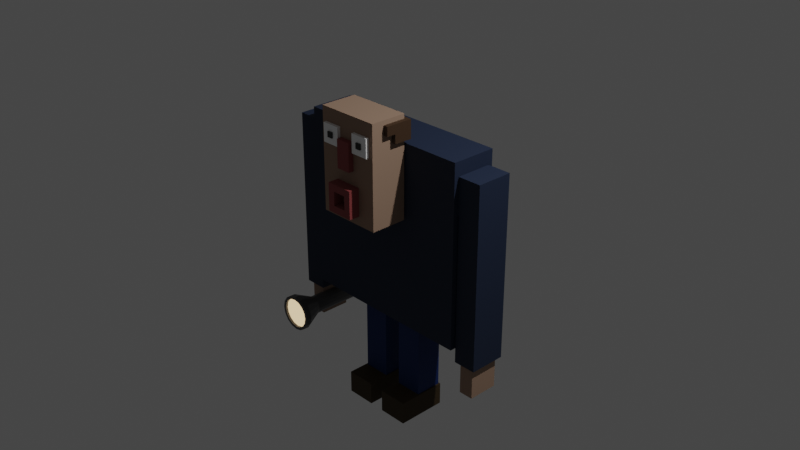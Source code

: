 # Source: man.blend  (saved by Blender 2.90.8; exported with 4.5.12 LTS)
import bpy
from mathutils import Matrix  # noqa: F401  (used for matrix-valued properties, if any)

bpy.ops.wm.read_factory_settings(use_empty=True)
scene = bpy.context.scene
scene.name = 'Scene'

# ---- collections
col_collection = bpy.data.collections.new('Collection'); scene.collection.children.link(col_collection)

# ---- materials (node trees are filled in below, after node groups)
mat_shirt = bpy.data.materials.new('Shirt')
mat_shirt.alpha_threshold = 0.0
mat_shirt.line_color = (0.0, 0.0, 0.0, 1.0)
mat_skin = bpy.data.materials.new('Skin')
mat_skin.alpha_threshold = 0.0
mat_skin.line_color = (0.0, 0.0, 0.0, 1.0)
mat_pants = bpy.data.materials.new('Pants')
mat_pants.alpha_threshold = 0.0
mat_pants.line_color = (0.0, 0.0, 0.0, 1.0)
mat_shoe = bpy.data.materials.new('Shoe')
mat_shoe.alpha_threshold = 0.0
mat_shoe.line_color = (0.0, 0.0, 0.0, 1.0)
mat_eye = bpy.data.materials.new('Eye')
mat_eye.alpha_threshold = 0.0
mat_eye.line_color = (0.0, 0.0, 0.0, 1.0)
mat_face = bpy.data.materials.new('Face')
mat_face.alpha_threshold = 0.0
mat_face.line_color = (0.0, 0.0, 0.0, 1.0)
mat_hair = bpy.data.materials.new('Hair')
mat_hair.alpha_threshold = 0.0
mat_hair.line_color = (0.0, 0.0, 0.0, 1.0)
mat_flashlight = bpy.data.materials.new('Flashlight')
mat_flashlight.alpha_threshold = 0.0
mat_flashlight.line_color = (0.0, 0.0, 0.0, 1.0)
mat_light = bpy.data.materials.new('Light')
mat_pupil = bpy.data.materials.new('Pupil')
mat_pupil.alpha_threshold = 0.0
mat_pupil.line_color = (0.0, 0.0, 0.0, 1.0)

# ---- material node trees
mat_shirt.use_nodes = True; mat_shirt.node_tree.nodes.clear()
_N = mat_shirt.node_tree.nodes; _L = mat_shirt.node_tree.links
n0 = _N.new('ShaderNodeOutputMaterial'); n0.name = 'Material Output'; n0.location = (296, 303)
n1 = _N.new('ShaderNodeBsdfPrincipled'); n1.name = 'Principled BSDF'; n1.location = (6, 303)
n1.distribution = 'GGX'
n1.subsurface_method = 'BURLEY'
n1.inputs[0].default_value = (0.006995, 0.01681, 0.04519, 1.0)
n1.inputs[2].default_value = 0.8
n1.inputs[3].default_value = 1.45
n1.inputs[27].default_value = (0.0, 0.0, 0.0, 1.0)
n1.inputs[28].default_value = 1.0
_L.new(n1.outputs[0], n0.inputs[0])
n0.is_active_output = True
mat_skin.use_nodes = True; mat_skin.node_tree.nodes.clear()
_N = mat_skin.node_tree.nodes; _L = mat_skin.node_tree.links
n0 = _N.new('ShaderNodeOutputMaterial'); n0.name = 'Material Output'; n0.location = (296, 303)
n1 = _N.new('ShaderNodeBsdfPrincipled'); n1.name = 'Principled BSDF'; n1.location = (6, 303)
n1.distribution = 'GGX'
n1.subsurface_method = 'BURLEY'
n1.inputs[0].default_value = (0.3325, 0.2159, 0.15, 1.0)
n1.inputs[2].default_value = 0.7
n1.inputs[3].default_value = 1.45
n1.inputs[27].default_value = (0.0, 0.0, 0.0, 1.0)
n1.inputs[28].default_value = 1.0
_L.new(n1.outputs[0], n0.inputs[0])
n0.is_active_output = True
mat_pants.use_nodes = True; mat_pants.node_tree.nodes.clear()
_N = mat_pants.node_tree.nodes; _L = mat_pants.node_tree.links
n0 = _N.new('ShaderNodeOutputMaterial'); n0.name = 'Material Output'; n0.location = (296, 303)
n1 = _N.new('ShaderNodeBsdfPrincipled'); n1.name = 'Principled BSDF'; n1.location = (6, 303)
n1.distribution = 'GGX'
n1.subsurface_method = 'BURLEY'
n1.inputs[0].default_value = (0.0, 0.02122, 0.1274, 1.0)
n1.inputs[2].default_value = 0.8
n1.inputs[3].default_value = 1.45
n1.inputs[27].default_value = (0.0, 0.0, 0.0, 1.0)
n1.inputs[28].default_value = 1.0
_L.new(n1.outputs[0], n0.inputs[0])
n0.is_active_output = True
mat_shoe.use_nodes = True; mat_shoe.node_tree.nodes.clear()
_N = mat_shoe.node_tree.nodes; _L = mat_shoe.node_tree.links
n0 = _N.new('ShaderNodeOutputMaterial'); n0.name = 'Material Output'; n0.location = (296, 303)
n1 = _N.new('ShaderNodeBsdfPrincipled'); n1.name = 'Principled BSDF'; n1.location = (6, 303)
n1.distribution = 'GGX'
n1.subsurface_method = 'BURLEY'
n1.inputs[0].default_value = (0.04374, 0.02519, 0.004777, 1.0)
n1.inputs[2].default_value = 0.85
n1.inputs[3].default_value = 1.45
n1.inputs[27].default_value = (0.0, 0.0, 0.0, 1.0)
n1.inputs[28].default_value = 1.0
_L.new(n1.outputs[0], n0.inputs[0])
n0.is_active_output = True
mat_eye.use_nodes = True; mat_eye.node_tree.nodes.clear()
_N = mat_eye.node_tree.nodes; _L = mat_eye.node_tree.links
n0 = _N.new('ShaderNodeOutputMaterial'); n0.name = 'Material Output'; n0.location = (296, 303)
n1 = _N.new('ShaderNodeBsdfPrincipled'); n1.name = 'Principled BSDF'; n1.location = (6, 303)
n1.distribution = 'GGX'
n1.subsurface_method = 'BURLEY'
n1.inputs[0].default_value = (1.0, 1.0, 1.0, 1.0)
n1.inputs[2].default_value = 0.1
n1.inputs[3].default_value = 1.45
n1.inputs[27].default_value = (0.0, 0.0, 0.0, 1.0)
n1.inputs[28].default_value = 1.0
_L.new(n1.outputs[0], n0.inputs[0])
n0.is_active_output = True
mat_face.use_nodes = True; mat_face.node_tree.nodes.clear()
_N = mat_face.node_tree.nodes; _L = mat_face.node_tree.links
n0 = _N.new('ShaderNodeOutputMaterial'); n0.name = 'Material Output'; n0.location = (296, 303)
n1 = _N.new('ShaderNodeBsdfPrincipled'); n1.name = 'Principled BSDF'; n1.location = (6, 303)
n1.distribution = 'GGX'
n1.subsurface_method = 'BURLEY'
n1.inputs[0].default_value = (0.2705, 0.05127, 0.05127, 1.0)
n1.inputs[2].default_value = 0.7
n1.inputs[3].default_value = 1.45
n1.inputs[27].default_value = (0.0, 0.0, 0.0, 1.0)
n1.inputs[28].default_value = 1.0
_L.new(n1.outputs[0], n0.inputs[0])
n0.is_active_output = True
mat_hair.use_nodes = True; mat_hair.node_tree.nodes.clear()
_N = mat_hair.node_tree.nodes; _L = mat_hair.node_tree.links
n0 = _N.new('ShaderNodeOutputMaterial'); n0.name = 'Material Output'; n0.location = (296, 303)
n1 = _N.new('ShaderNodeBsdfPrincipled'); n1.name = 'Principled BSDF'; n1.location = (6, 303)
n1.distribution = 'GGX'
n1.subsurface_method = 'BURLEY'
n1.inputs[0].default_value = (0.04971, 0.02315, 0.008023, 1.0)
n1.inputs[2].default_value = 0.7
n1.inputs[3].default_value = 1.45
n1.inputs[27].default_value = (0.0, 0.0, 0.0, 1.0)
n1.inputs[28].default_value = 1.0
_L.new(n1.outputs[0], n0.inputs[0])
n0.is_active_output = True
mat_flashlight.use_nodes = True; mat_flashlight.node_tree.nodes.clear()
_N = mat_flashlight.node_tree.nodes; _L = mat_flashlight.node_tree.links
n0 = _N.new('ShaderNodeOutputMaterial'); n0.name = 'Material Output'; n0.location = (296, 303)
n1 = _N.new('ShaderNodeBsdfPrincipled'); n1.name = 'Principled BSDF'; n1.location = (6, 303)
n1.distribution = 'GGX'
n1.subsurface_method = 'BURLEY'
n1.inputs[0].default_value = (0.07227, 0.07227, 0.07227, 1.0)
n1.inputs[2].default_value = 0.4
n1.inputs[3].default_value = 1.45
n1.inputs[27].default_value = (0.0, 0.0, 0.0, 1.0)
n1.inputs[28].default_value = 1.0
_L.new(n1.outputs[0], n0.inputs[0])
n0.is_active_output = True
mat_light.use_nodes = True; mat_light.node_tree.nodes.clear()
_N = mat_light.node_tree.nodes; _L = mat_light.node_tree.links
n0 = _N.new('ShaderNodeBsdfPrincipled'); n0.name = 'Principled BSDF'; n0.location = (10, 300)
n0.distribution = 'GGX'
n0.subsurface_method = 'BURLEY'
n0.inputs[3].default_value = 1.45
n0.inputs[27].default_value = (1.0, 0.7231, 0.402, 1.0)
n0.inputs[28].default_value = 1.0
n1 = _N.new('ShaderNodeOutputMaterial'); n1.name = 'Material Output'; n1.location = (300, 300)
_L.new(n0.outputs[0], n1.inputs[0])
n1.is_active_output = True
mat_pupil.use_nodes = True; mat_pupil.node_tree.nodes.clear()
_N = mat_pupil.node_tree.nodes; _L = mat_pupil.node_tree.links
n0 = _N.new('ShaderNodeOutputMaterial'); n0.name = 'Material Output'; n0.location = (296, 303)
n1 = _N.new('ShaderNodeBsdfPrincipled'); n1.name = 'Principled BSDF'; n1.location = (6, 303)
n1.distribution = 'GGX'
n1.subsurface_method = 'BURLEY'
n1.inputs[0].default_value = (0.0, 0.0, 0.0, 1.0)
n1.inputs[2].default_value = 0.1
n1.inputs[3].default_value = 1.45
n1.inputs[27].default_value = (0.0, 0.0, 0.0, 1.0)
n1.inputs[28].default_value = 1.0
_L.new(n1.outputs[0], n0.inputs[0])
n0.is_active_output = True

# ---- world
world_world = bpy.data.worlds.new('World'); scene.world = world_world
world_world.use_nodes = True; world_world.node_tree.nodes.clear()
_N = world_world.node_tree.nodes; _L = world_world.node_tree.links
n0 = _N.new('ShaderNodeOutputWorld'); n0.name = 'World Output'; n0.location = (300, 300)
n1 = _N.new('ShaderNodeBackground'); n1.name = 'Background'; n1.location = (10, 300)
n1.inputs[0].default_value = (0.05088, 0.05088, 0.05088, 1.0)
_L.new(n1.outputs[0], n0.inputs[0])
n0.is_active_output = True
world_world.color = (0.05088, 0.05088, 0.05088)
world_world.use_sun_shadow = False
world_world.sun_shadow_jitter_overblur = 0.0

# ---- cameras
cam_camera = bpy.data.cameras.new('Camera')
cam_camera.clip_end = 100.0
cam_camera.ortho_scale = 7.314

# ---- lights
light_light = bpy.data.lights.new('Light', 'POINT')
light_light.transmission_factor = 0.0
light_light.energy = 1000.0
light_light.shadow_soft_size = 0.1
light_light.shadow_maximum_resolution = 0.006
light_light.use_absolute_resolution = True

# ---- meshes
me_cube = bpy.data.meshes.new('Cube')
me_cube.from_pydata([(1.0, 1.0, 1.0), (1.0, 1.0, -1.0), (1.0, -1.0, 1.0), (1.0, -1.0, -1.0), (-1.0, 1.0, 1.0), (-1.0, 1.0, -1.0), (-1.0, -1.0, 1.0), (-1.0, -1.0, -1.0)], [], [(0, 4, 6, 2), (3, 2, 6, 7), (7, 6, 4, 5), (5, 1, 3, 7), (1, 0, 2, 3), (5, 4, 0, 1)])
_uv = me_cube.uv_layers.new(name='UVMap')
_uv.uv.foreach_set('vector', [0.625, 0.5, 0.875, 0.5, 0.875, 0.75, 0.625, 0.75, 0.375, 0.75, 0.625, 0.75, 0.625, 1.0, 0.375, 1.0, 0.375, 0.0, 0.625, 0.0, 0.625, 0.25, 0.375, 0.25, 0.125, 0.5, 0.375, 0.5, 0.375, 0.75, 0.125, 0.75, 0.375, 0.5, 0.625, 0.5, 0.625, 0.75, 0.375, 0.75, 0.375, 0.25, 0.625, 0.25, 0.625, 0.5, 0.375, 0.5])
me_cube.materials.append(mat_shirt)
me_cube.use_remesh_preserve_volume = False
me_cube.use_remesh_preserve_attributes = False
me_cube.use_mirror_vertex_groups = False
me_cube.update()
me_cube_001 = bpy.data.meshes.new('Cube.001')
me_cube_001.from_pydata([(1.0, 1.0, 1.0), (1.0, 1.0, -1.0), (1.0, -1.0, 1.0), (1.0, -1.0, -1.0), (-1.0, 1.0, 1.0), (-1.0, 1.0, -1.0), (-1.0, -1.0, 1.0), (-1.0, -1.0, -1.0)], [], [(0, 4, 6, 2), (3, 2, 6, 7), (7, 6, 4, 5), (5, 1, 3, 7), (1, 0, 2, 3), (5, 4, 0, 1)])
_uv = me_cube_001.uv_layers.new(name='UVMap')
_uv.uv.foreach_set('vector', [0.625, 0.5, 0.875, 0.5, 0.875, 0.75, 0.625, 0.75, 0.375, 0.75, 0.625, 0.75, 0.625, 1.0, 0.375, 1.0, 0.375, 0.0, 0.625, 0.0, 0.625, 0.25, 0.375, 0.25, 0.125, 0.5, 0.375, 0.5, 0.375, 0.75, 0.125, 0.75, 0.375, 0.5, 0.625, 0.5, 0.625, 0.75, 0.375, 0.75, 0.375, 0.25, 0.625, 0.25, 0.625, 0.5, 0.375, 0.5])
me_cube_001.materials.append(mat_skin)
me_cube_001.use_remesh_preserve_volume = False
me_cube_001.use_remesh_preserve_attributes = False
me_cube_001.use_mirror_vertex_groups = False
me_cube_001.update()
me_cube_002 = bpy.data.meshes.new('Cube.002')
me_cube_002.from_pydata([(1.0, 1.0, 1.0), (1.0, 1.0, -1.0), (1.0, -1.0, 1.0), (1.0, -1.0, -1.0), (-1.0, 1.0, 1.0), (-1.0, 1.0, -1.0), (-1.0, -1.0, 1.0), (-1.0, -1.0, -1.0)], [], [(0, 4, 6, 2), (3, 2, 6, 7), (7, 6, 4, 5), (5, 1, 3, 7), (1, 0, 2, 3), (5, 4, 0, 1)])
_uv = me_cube_002.uv_layers.new(name='UVMap')
_uv.uv.foreach_set('vector', [0.625, 0.5, 0.875, 0.5, 0.875, 0.75, 0.625, 0.75, 0.375, 0.75, 0.625, 0.75, 0.625, 1.0, 0.375, 1.0, 0.375, 0.0, 0.625, 0.0, 0.625, 0.25, 0.375, 0.25, 0.125, 0.5, 0.375, 0.5, 0.375, 0.75, 0.125, 0.75, 0.375, 0.5, 0.625, 0.5, 0.625, 0.75, 0.375, 0.75, 0.375, 0.25, 0.625, 0.25, 0.625, 0.5, 0.375, 0.5])
me_cube_002.materials.append(mat_shirt)
me_cube_002.use_remesh_preserve_volume = False
me_cube_002.use_remesh_preserve_attributes = False
me_cube_002.use_mirror_vertex_groups = False
me_cube_002.update()
me_cube_003 = bpy.data.meshes.new('Cube.003')
me_cube_003.from_pydata([(1.0, 1.0, 1.0), (1.0, 1.0, -1.0), (1.0, -1.0, 1.0), (1.0, -1.0, -1.0), (-1.0, 1.0, 1.0), (-1.0, 1.0, -1.0), (-1.0, -1.0, 1.0), (-1.0, -1.0, -1.0)], [], [(0, 4, 6, 2), (3, 2, 6, 7), (7, 6, 4, 5), (5, 1, 3, 7), (1, 0, 2, 3), (5, 4, 0, 1)])
_uv = me_cube_003.uv_layers.new(name='UVMap')
_uv.uv.foreach_set('vector', [0.625, 0.5, 0.875, 0.5, 0.875, 0.75, 0.625, 0.75, 0.375, 0.75, 0.625, 0.75, 0.625, 1.0, 0.375, 1.0, 0.375, 0.0, 0.625, 0.0, 0.625, 0.25, 0.375, 0.25, 0.125, 0.5, 0.375, 0.5, 0.375, 0.75, 0.125, 0.75, 0.375, 0.5, 0.625, 0.5, 0.625, 0.75, 0.375, 0.75, 0.375, 0.25, 0.625, 0.25, 0.625, 0.5, 0.375, 0.5])
me_cube_003.materials.append(mat_shirt)
me_cube_003.use_remesh_preserve_volume = False
me_cube_003.use_remesh_preserve_attributes = False
me_cube_003.use_mirror_vertex_groups = False
me_cube_003.update()
me_cube_004 = bpy.data.meshes.new('Cube.004')
me_cube_004.from_pydata([(1.0, 1.0, 1.0), (1.0, 1.0, -1.0), (1.0, -1.0, 1.0), (1.0, -1.0, -1.0), (-1.0, 1.0, 1.0), (-1.0, 1.0, -1.0), (-1.0, -1.0, 1.0), (-1.0, -1.0, -1.0)], [], [(0, 4, 6, 2), (3, 2, 6, 7), (7, 6, 4, 5), (5, 1, 3, 7), (1, 0, 2, 3), (5, 4, 0, 1)])
_uv = me_cube_004.uv_layers.new(name='UVMap')
_uv.uv.foreach_set('vector', [0.625, 0.5, 0.875, 0.5, 0.875, 0.75, 0.625, 0.75, 0.375, 0.75, 0.625, 0.75, 0.625, 1.0, 0.375, 1.0, 0.375, 0.0, 0.625, 0.0, 0.625, 0.25, 0.375, 0.25, 0.125, 0.5, 0.375, 0.5, 0.375, 0.75, 0.125, 0.75, 0.375, 0.5, 0.625, 0.5, 0.625, 0.75, 0.375, 0.75, 0.375, 0.25, 0.625, 0.25, 0.625, 0.5, 0.375, 0.5])
me_cube_004.materials.append(mat_pants)
me_cube_004.use_remesh_preserve_volume = False
me_cube_004.use_remesh_preserve_attributes = False
me_cube_004.use_mirror_vertex_groups = False
me_cube_004.update()
me_cube_005 = bpy.data.meshes.new('Cube.005')
me_cube_005.from_pydata([(1.0, 1.0, 1.0), (1.0, 1.0, -1.0), (1.0, -1.0, 1.0), (1.0, -1.0, -1.0), (-1.0, 1.0, 1.0), (-1.0, 1.0, -1.0), (-1.0, -1.0, 1.0), (-1.0, -1.0, -1.0)], [], [(0, 4, 6, 2), (3, 2, 6, 7), (7, 6, 4, 5), (5, 1, 3, 7), (1, 0, 2, 3), (5, 4, 0, 1)])
_uv = me_cube_005.uv_layers.new(name='UVMap')
_uv.uv.foreach_set('vector', [0.625, 0.5, 0.875, 0.5, 0.875, 0.75, 0.625, 0.75, 0.375, 0.75, 0.625, 0.75, 0.625, 1.0, 0.375, 1.0, 0.375, 0.0, 0.625, 0.0, 0.625, 0.25, 0.375, 0.25, 0.125, 0.5, 0.375, 0.5, 0.375, 0.75, 0.125, 0.75, 0.375, 0.5, 0.625, 0.5, 0.625, 0.75, 0.375, 0.75, 0.375, 0.25, 0.625, 0.25, 0.625, 0.5, 0.375, 0.5])
me_cube_005.materials.append(mat_pants)
me_cube_005.use_remesh_preserve_volume = False
me_cube_005.use_remesh_preserve_attributes = False
me_cube_005.use_mirror_vertex_groups = False
me_cube_005.update()
me_cube_006 = bpy.data.meshes.new('Cube.006')
me_cube_006.from_pydata([(1.0, 1.0, 1.0), (1.0, 1.0, -1.0), (1.0, -1.0, 1.0), (1.0, -1.0, -1.0), (-1.0, 1.0, 1.0), (-1.0, 1.0, -1.0), (-1.0, -1.0, 1.0), (-1.0, -1.0, -1.0)], [], [(0, 4, 6, 2), (3, 2, 6, 7), (7, 6, 4, 5), (5, 1, 3, 7), (1, 0, 2, 3), (5, 4, 0, 1)])
_uv = me_cube_006.uv_layers.new(name='UVMap')
_uv.uv.foreach_set('vector', [0.625, 0.5, 0.875, 0.5, 0.875, 0.75, 0.625, 0.75, 0.375, 0.75, 0.625, 0.75, 0.625, 1.0, 0.375, 1.0, 0.375, 0.0, 0.625, 0.0, 0.625, 0.25, 0.375, 0.25, 0.125, 0.5, 0.375, 0.5, 0.375, 0.75, 0.125, 0.75, 0.375, 0.5, 0.625, 0.5, 0.625, 0.75, 0.375, 0.75, 0.375, 0.25, 0.625, 0.25, 0.625, 0.5, 0.375, 0.5])
me_cube_006.materials.append(mat_skin)
me_cube_006.use_remesh_preserve_volume = False
me_cube_006.use_remesh_preserve_attributes = False
me_cube_006.use_mirror_vertex_groups = False
me_cube_006.update()
me_cube_007 = bpy.data.meshes.new('Cube.007')
me_cube_007.from_pydata([(1.0, 1.0, 1.0), (1.0, 1.0, -1.0), (1.0, -1.0, 1.0), (1.0, -1.0, -1.0), (-1.0, 1.0, 1.0), (-1.0, 1.0, -1.0), (-1.0, -1.0, 1.0), (-1.0, -1.0, -1.0)], [], [(0, 4, 6, 2), (3, 2, 6, 7), (7, 6, 4, 5), (5, 1, 3, 7), (1, 0, 2, 3), (5, 4, 0, 1)])
_uv = me_cube_007.uv_layers.new(name='UVMap')
_uv.uv.foreach_set('vector', [0.625, 0.5, 0.875, 0.5, 0.875, 0.75, 0.625, 0.75, 0.375, 0.75, 0.625, 0.75, 0.625, 1.0, 0.375, 1.0, 0.375, 0.0, 0.625, 0.0, 0.625, 0.25, 0.375, 0.25, 0.125, 0.5, 0.375, 0.5, 0.375, 0.75, 0.125, 0.75, 0.375, 0.5, 0.625, 0.5, 0.625, 0.75, 0.375, 0.75, 0.375, 0.25, 0.625, 0.25, 0.625, 0.5, 0.375, 0.5])
me_cube_007.materials.append(mat_skin)
me_cube_007.use_remesh_preserve_volume = False
me_cube_007.use_remesh_preserve_attributes = False
me_cube_007.use_mirror_vertex_groups = False
me_cube_007.update()
me_cube_008 = bpy.data.meshes.new('Cube.008')
me_cube_008.from_pydata([(1.0, 1.0, 1.0), (1.0, 1.0, -1.0), (1.0, -1.0, 1.0), (1.0, -1.0, -1.0), (-1.0, 1.0, 1.0), (-1.0, 1.0, -1.0), (-1.0, -1.0, 1.0), (-1.0, -1.0, -1.0)], [], [(0, 4, 6, 2), (3, 2, 6, 7), (7, 6, 4, 5), (5, 1, 3, 7), (1, 0, 2, 3), (5, 4, 0, 1)])
_uv = me_cube_008.uv_layers.new(name='UVMap')
_uv.uv.foreach_set('vector', [0.625, 0.5, 0.875, 0.5, 0.875, 0.75, 0.625, 0.75, 0.375, 0.75, 0.625, 0.75, 0.625, 1.0, 0.375, 1.0, 0.375, 0.0, 0.625, 0.0, 0.625, 0.25, 0.375, 0.25, 0.125, 0.5, 0.375, 0.5, 0.375, 0.75, 0.125, 0.75, 0.375, 0.5, 0.625, 0.5, 0.625, 0.75, 0.375, 0.75, 0.375, 0.25, 0.625, 0.25, 0.625, 0.5, 0.375, 0.5])
me_cube_008.materials.append(mat_shoe)
me_cube_008.use_remesh_preserve_volume = False
me_cube_008.use_remesh_preserve_attributes = False
me_cube_008.use_mirror_vertex_groups = False
me_cube_008.update()
me_cube_009 = bpy.data.meshes.new('Cube.009')
me_cube_009.from_pydata([(1.0, 1.0, 1.0), (1.0, 1.0, -1.0), (1.0, -1.0, 1.0), (1.0, -1.0, -1.0), (-1.0, 1.0, 1.0), (-1.0, 1.0, -1.0), (-1.0, -1.0, 1.0), (-1.0, -1.0, -1.0)], [], [(0, 4, 6, 2), (3, 2, 6, 7), (7, 6, 4, 5), (5, 1, 3, 7), (1, 0, 2, 3), (5, 4, 0, 1)])
_uv = me_cube_009.uv_layers.new(name='UVMap')
_uv.uv.foreach_set('vector', [0.625, 0.5, 0.875, 0.5, 0.875, 0.75, 0.625, 0.75, 0.375, 0.75, 0.625, 0.75, 0.625, 1.0, 0.375, 1.0, 0.375, 0.0, 0.625, 0.0, 0.625, 0.25, 0.375, 0.25, 0.125, 0.5, 0.375, 0.5, 0.375, 0.75, 0.125, 0.75, 0.375, 0.5, 0.625, 0.5, 0.625, 0.75, 0.375, 0.75, 0.375, 0.25, 0.625, 0.25, 0.625, 0.5, 0.375, 0.5])
me_cube_009.materials.append(mat_shoe)
me_cube_009.use_remesh_preserve_volume = False
me_cube_009.use_remesh_preserve_attributes = False
me_cube_009.use_mirror_vertex_groups = False
me_cube_009.update()
me_cube_010 = bpy.data.meshes.new('Cube.010')
me_cube_010.from_pydata([(1.0, 1.0, 1.0), (1.0, 1.0, -1.0), (1.0, -1.0, 1.0), (1.0, -1.0, -1.0), (-1.0, 1.0, 1.0), (-1.0, 1.0, -1.0), (-1.0, -1.0, 1.0), (-1.0, -1.0, -1.0)], [], [(0, 4, 6, 2), (3, 2, 6, 7), (7, 6, 4, 5), (5, 1, 3, 7), (1, 0, 2, 3), (5, 4, 0, 1)])
_uv = me_cube_010.uv_layers.new(name='UVMap')
_uv.uv.foreach_set('vector', [0.625, 0.5, 0.875, 0.5, 0.875, 0.75, 0.625, 0.75, 0.375, 0.75, 0.625, 0.75, 0.625, 1.0, 0.375, 1.0, 0.375, 0.0, 0.625, 0.0, 0.625, 0.25, 0.375, 0.25, 0.125, 0.5, 0.375, 0.5, 0.375, 0.75, 0.125, 0.75, 0.375, 0.5, 0.625, 0.5, 0.625, 0.75, 0.375, 0.75, 0.375, 0.25, 0.625, 0.25, 0.625, 0.5, 0.375, 0.5])
me_cube_010.materials.append(mat_eye)
me_cube_010.use_remesh_preserve_volume = False
me_cube_010.use_remesh_preserve_attributes = False
me_cube_010.use_mirror_vertex_groups = False
me_cube_010.update()
me_cube_011 = bpy.data.meshes.new('Cube.011')
me_cube_011.from_pydata([(1.0, 1.0, 1.0), (1.0, 1.0, -1.0), (1.0, -1.0, 1.0), (1.0, -1.0, -1.0), (-1.0, 1.0, 1.0), (-1.0, 1.0, -1.0), (-1.0, -1.0, 1.0), (-1.0, -1.0, -1.0)], [], [(0, 4, 6, 2), (3, 2, 6, 7), (7, 6, 4, 5), (5, 1, 3, 7), (1, 0, 2, 3), (5, 4, 0, 1)])
_uv = me_cube_011.uv_layers.new(name='UVMap')
_uv.uv.foreach_set('vector', [0.625, 0.5, 0.875, 0.5, 0.875, 0.75, 0.625, 0.75, 0.375, 0.75, 0.625, 0.75, 0.625, 1.0, 0.375, 1.0, 0.375, 0.0, 0.625, 0.0, 0.625, 0.25, 0.375, 0.25, 0.125, 0.5, 0.375, 0.5, 0.375, 0.75, 0.125, 0.75, 0.375, 0.5, 0.625, 0.5, 0.625, 0.75, 0.375, 0.75, 0.375, 0.25, 0.625, 0.25, 0.625, 0.5, 0.375, 0.5])
me_cube_011.materials.append(mat_eye)
me_cube_011.use_remesh_preserve_volume = False
me_cube_011.use_remesh_preserve_attributes = False
me_cube_011.use_mirror_vertex_groups = False
me_cube_011.update()
me_cube_012 = bpy.data.meshes.new('Cube.012')
me_cube_012.from_pydata([(1.0, 1.0, 1.0), (1.0, 1.0, -1.0), (1.0, -1.0, 1.0), (1.0, -1.0, -1.0), (-1.0, 1.0, 1.0), (-1.0, 1.0, -1.0), (-1.0, -1.0, 1.0), (-1.0, -1.0, -1.0)], [], [(0, 4, 6, 2), (3, 2, 6, 7), (7, 6, 4, 5), (5, 1, 3, 7), (1, 0, 2, 3), (5, 4, 0, 1)])
_uv = me_cube_012.uv_layers.new(name='UVMap')
_uv.uv.foreach_set('vector', [0.625, 0.5, 0.875, 0.5, 0.875, 0.75, 0.625, 0.75, 0.375, 0.75, 0.625, 0.75, 0.625, 1.0, 0.375, 1.0, 0.375, 0.0, 0.625, 0.0, 0.625, 0.25, 0.375, 0.25, 0.125, 0.5, 0.375, 0.5, 0.375, 0.75, 0.125, 0.75, 0.375, 0.5, 0.625, 0.5, 0.625, 0.75, 0.375, 0.75, 0.375, 0.25, 0.625, 0.25, 0.625, 0.5, 0.375, 0.5])
me_cube_012.materials.append(mat_face)
me_cube_012.use_remesh_preserve_volume = False
me_cube_012.use_remesh_preserve_attributes = False
me_cube_012.use_mirror_vertex_groups = False
me_cube_012.update()
me_cube_013 = bpy.data.meshes.new('Cube.013')
me_cube_013.from_pydata([(1.0, 1.0, 1.0), (1.0, 1.0, -1.0), (1.0, -1.0, 1.0), (1.0, -1.0, -1.0), (-1.0, 1.0, 1.0), (-1.0, 1.0, -1.0), (-1.0, -1.0, 1.0), (-1.0, -1.0, -1.0), (1.0, 1.0, 1.0), (1.0, 1.0, -1.0), (1.0, -1.0, 1.0), (1.0, -1.0, -1.0), (1.0, 1.0, 0.0), (-1.0, -1.0, 0.0), (1.0, -1.0, 0.0), (-1.0, 1.0, 0.0), (1.0, 1.0, 0.0), (1.0, -1.0, 0.0), (-1.0, -2.0, 0.0), (-1.0, -2.0, 1.0), (1.0, -2.0, 1.0), (1.0, -2.0, 0.0)], [], [(0, 4, 6, 2), (14, 2, 20, 21), (13, 6, 4, 15), (5, 1, 3, 7), (14, 3, 11, 17), (15, 4, 0, 12), (16, 8, 10, 17), (12, 0, 8, 16), (3, 1, 9, 11), (0, 2, 10, 8), (1, 12, 16, 9), (9, 16, 17, 11), (5, 15, 12, 1), (2, 14, 17, 10), (7, 13, 15, 5), (3, 14, 13, 7), (21, 20, 19, 18), (13, 14, 21, 18), (6, 13, 18, 19), (2, 6, 19, 20)])
_uv = me_cube_013.uv_layers.new(name='UVMap')
_uv.uv.foreach_set('vector', [0.625, 0.5, 0.875, 0.5, 0.875, 0.75, 0.625, 0.75, 0.5, 0.75, 0.625, 0.75, 0.625, 0.75, 0.5, 0.75, 0.5, 0.0, 0.625, 0.0, 0.625, 0.25, 0.5, 0.25, 0.125, 0.5, 0.375, 0.5, 0.375, 0.75, 0.125, 0.75, 0.5, 0.75, 0.375, 0.75, 0.375, 0.75, 0.5, 0.75, 0.5, 0.25, 0.625, 0.25, 0.625, 0.5, 0.5, 0.5, 0.5, 0.5, 0.625, 0.5, 0.625, 0.75, 0.5, 0.75, 0.5, 0.5, 0.625, 0.5, 0.625, 0.5, 0.5, 0.5, 0.375, 0.75, 0.375, 0.5, 0.375, 0.5, 0.375, 0.75, 0.625, 0.5, 0.625, 0.75, 0.625, 0.75, 0.625, 0.5, 0.375, 0.5, 0.5, 0.5, 0.5, 0.5, 0.375, 0.5, 0.375, 0.5, 0.5, 0.5, 0.5, 0.75, 0.375, 0.75, 0.375, 0.25, 0.5, 0.25, 0.5, 0.5, 0.375, 0.5, 0.625, 0.75, 0.5, 0.75, 0.5, 0.75, 0.625, 0.75, 0.375, 0.0, 0.5, 0.0, 0.5, 0.25, 0.375, 0.25, 0.375, 0.75, 0.5, 0.75, 0.5, 1.0, 0.375, 1.0, 0.5, 0.75, 0.625, 0.75, 0.625, 1.0, 0.5, 1.0, 0.5, 1.0, 0.5, 0.75, 0.5, 0.75, 0.5, 1.0, 0.625, 0.0, 0.5, 0.0, 0.5, 0.0, 0.625, 0.0, 0.625, 0.75, 0.875, 0.75, 0.875, 0.75, 0.625, 0.75])
me_cube_013.materials.append(mat_hair)
me_cube_013.use_remesh_preserve_volume = False
me_cube_013.use_remesh_preserve_attributes = False
me_cube_013.use_mirror_vertex_groups = False
me_cube_013.update()
me_cube_014 = bpy.data.meshes.new('Cube.014')
me_cube_014.from_pydata([(-1.0, -1.0, -1.0), (-1.0, -1.0, 1.0), (-1.0, 1.0, -1.0), (-1.0, 1.0, 1.0), (1.0, -1.0, -1.0), (1.0, -1.0, 1.0), (1.0, 1.0, -1.0), (1.0, 1.0, 1.0)], [], [(0, 1, 3, 2), (2, 3, 7, 6), (6, 7, 5, 4), (4, 5, 1, 0), (2, 6, 4, 0), (7, 3, 1, 5)])
_uv = me_cube_014.uv_layers.new(name='UVMap')
_uv.uv.foreach_set('vector', [0.375, 0.0, 0.625, 0.0, 0.625, 0.25, 0.375, 0.25, 0.375, 0.25, 0.625, 0.25, 0.625, 0.5, 0.375, 0.5, 0.375, 0.5, 0.625, 0.5, 0.625, 0.75, 0.375, 0.75, 0.375, 0.75, 0.625, 0.75, 0.625, 1.0, 0.375, 1.0, 0.125, 0.5, 0.375, 0.5, 0.375, 0.75, 0.125, 0.75, 0.625, 0.5, 0.875, 0.5, 0.875, 0.75, 0.625, 0.75])
me_cube_014.materials.append(mat_shirt)
me_cube_014.use_remesh_fix_poles = True
me_cube_014.use_remesh_preserve_attributes = False
me_cube_014.use_mirror_vertex_groups = False
me_cube_014.update()
me_cube_015 = bpy.data.meshes.new('Cube.015')
me_cube_015.from_pydata([(-1.0, -1.0, -1.0), (-1.0, -1.0, 1.0), (-1.0, 1.0, -1.0), (-1.0, 1.0, 1.0), (1.0, -1.0, -1.0), (1.0, -1.0, 1.0), (1.0, 1.0, -1.0), (1.0, 1.0, 1.0)], [], [(0, 1, 3, 2), (2, 3, 7, 6), (6, 7, 5, 4), (4, 5, 1, 0), (2, 6, 4, 0), (7, 3, 1, 5)])
_uv = me_cube_015.uv_layers.new(name='UVMap')
_uv.uv.foreach_set('vector', [0.375, 0.0, 0.625, 0.0, 0.625, 0.25, 0.375, 0.25, 0.375, 0.25, 0.625, 0.25, 0.625, 0.5, 0.375, 0.5, 0.375, 0.5, 0.625, 0.5, 0.625, 0.75, 0.375, 0.75, 0.375, 0.75, 0.625, 0.75, 0.625, 1.0, 0.375, 1.0, 0.125, 0.5, 0.375, 0.5, 0.375, 0.75, 0.125, 0.75, 0.625, 0.5, 0.875, 0.5, 0.875, 0.75, 0.625, 0.75])
me_cube_015.materials.append(mat_shirt)
me_cube_015.use_remesh_fix_poles = True
me_cube_015.use_remesh_preserve_attributes = False
me_cube_015.use_mirror_vertex_groups = False
me_cube_015.update()
me_cube_016 = bpy.data.meshes.new('Cube.016')
me_cube_016.from_pydata([(-1.0, -1.0, -1.0), (-1.0, -1.0, 1.0), (-1.0, 1.0, -1.0), (-1.0, 1.0, 1.0), (1.0, -1.0, -1.0), (1.0, -1.0, 1.0), (1.0, 1.0, -1.0), (1.0, 1.0, 1.0)], [], [(0, 1, 3, 2), (2, 3, 7, 6), (6, 7, 5, 4), (4, 5, 1, 0), (2, 6, 4, 0), (7, 3, 1, 5)])
_uv = me_cube_016.uv_layers.new(name='UVMap')
_uv.uv.foreach_set('vector', [0.375, 0.0, 0.625, 0.0, 0.625, 0.25, 0.375, 0.25, 0.375, 0.25, 0.625, 0.25, 0.625, 0.5, 0.375, 0.5, 0.375, 0.5, 0.625, 0.5, 0.625, 0.75, 0.375, 0.75, 0.375, 0.75, 0.625, 0.75, 0.625, 1.0, 0.375, 1.0, 0.125, 0.5, 0.375, 0.5, 0.375, 0.75, 0.125, 0.75, 0.625, 0.5, 0.875, 0.5, 0.875, 0.75, 0.625, 0.75])
me_cube_016.materials.append(mat_skin)
me_cube_016.use_remesh_fix_poles = True
me_cube_016.use_remesh_preserve_attributes = False
me_cube_016.use_mirror_vertex_groups = False
me_cube_016.update()
me_cylinder_001 = bpy.data.meshes.new('Cylinder.001')
me_cylinder_001.from_pydata([(0.0, 1.0, -1.0), (0.0, 1.0, 1.0), (0.3827, 0.9239, -1.0), (0.3827, 0.9239, 1.0), (0.7071, 0.7071, -1.0), (0.7071, 0.7071, 1.0), (0.9239, 0.3827, -1.0), (0.9239, 0.3827, 1.0), (1.0, -4.371e-08, -1.0), (1.0, -4.371e-08, 1.0), (0.9239, -0.3827, -1.0), (0.9239, -0.3827, 1.0), (0.7071, -0.7071, -1.0), (0.7071, -0.7071, 1.0), (0.3827, -0.9239, -1.0), (0.3827, -0.9239, 1.0), (1.51e-07, -1.0, -1.0), (1.51e-07, -1.0, 1.0), (-0.3827, -0.9239, -1.0), (-0.3827, -0.9239, 1.0), (-0.7071, -0.7071, -1.0), (-0.7071, -0.7071, 1.0), (-0.9239, -0.3827, -1.0), (-0.9239, -0.3827, 1.0), (-1.0, 1.192e-08, -1.0), (-1.0, 1.192e-08, 1.0), (-0.9239, 0.3827, -1.0), (-0.9239, 0.3827, 1.0), (-0.7071, 0.7071, -1.0), (-0.7071, 0.7071, 1.0), (-0.3827, 0.9239, -1.0), (-0.3827, 0.9239, 1.0), (0.7654, 1.848, 1.667), (1.168e-07, 2.0, 1.667), (1.414, 1.414, 1.667), (1.848, 0.7654, 1.667), (2.0, 8.663e-07, 1.667), (1.848, -0.7654, 1.667), (1.414, -1.414, 1.667), (0.7654, -1.848, 1.667), (4.188e-07, -2.0, 1.667), (-0.7654, -1.848, 1.667), (-1.414, -1.414, 1.667), (-1.848, -0.7654, 1.667), (-2.0, 9.775e-07, 1.667), (-1.848, 0.7654, 1.667), (-1.414, 1.414, 1.667), (-0.7654, 1.848, 1.667), (0.7654, 1.848, 1.867), (1.343e-07, 2.0, 1.867), (1.414, 1.414, 1.867), (1.848, 0.7654, 1.867), (2.0, 8.663e-07, 1.867), (1.848, -0.7654, 1.867), (1.414, -1.414, 1.867), (0.7654, -1.848, 1.867), (4.363e-07, -2.0, 1.867), (-0.7654, -1.848, 1.867), (-1.414, -1.414, 1.867), (-1.848, -0.7654, 1.867), (-2.0, 9.775e-07, 1.867), (-1.848, 0.7654, 1.867), (-1.414, 1.414, 1.867), (-0.7654, 1.848, 1.867), (0.6386, 1.542, 1.867), (7.392e-08, 1.669, 1.867), (1.18, 1.18, 1.867), (1.542, 0.6386, 1.867), (1.669, 8.663e-07, 1.867), (1.542, -0.6386, 1.867), (1.18, -1.18, 1.867), (0.6386, -1.542, 1.867), (3.835e-07, -1.669, 1.867), (-0.6386, -1.542, 1.867), (-1.18, -1.18, 1.867), (-1.542, -0.6386, 1.867), (-1.669, 9.549e-07, 1.867), (-1.542, 0.6386, 1.867), (-1.18, 1.18, 1.867), (-0.6386, 1.542, 1.867), (0.7654, 1.848, 1.867), (1.343e-07, 2.0, 1.867), (1.414, 1.414, 1.867), (1.848, 0.7654, 1.867), (2.0, 8.663e-07, 1.867), (1.848, -0.7654, 1.867), (1.414, -1.414, 1.867), (0.7654, -1.848, 1.867), (4.363e-07, -2.0, 1.867), (-0.7654, -1.848, 1.867), (-1.414, -1.414, 1.867), (-1.848, -0.7654, 1.867), (-2.0, 9.775e-07, 1.867), (-1.848, 0.7654, 1.867), (-1.414, 1.414, 1.867), (-0.7654, 1.848, 1.867), (0.6386, 1.542, 1.783), (7.392e-08, 1.669, 1.783), (1.18, 1.18, 1.783), (1.542, 0.6386, 1.783), (1.669, 8.663e-07, 1.783), (1.542, -0.6386, 1.783), (1.18, -1.18, 1.783), (0.6386, -1.542, 1.783), (3.835e-07, -1.669, 1.783), (-0.6386, -1.542, 1.783), (-1.18, -1.18, 1.783), (-1.542, -0.6386, 1.783), (-1.669, 9.549e-07, 1.783), (-1.542, 0.6386, 1.783), (-1.18, 1.18, 1.783), (-0.6386, 1.542, 1.783), (1.18, 1.18, 1.867), (0.6386, 1.542, 1.867), (1.18, 1.18, 1.783), (0.6386, 1.542, 1.783), (-0.7071, 0.7071, 1.0), (-0.9239, 0.3827, 1.0), (-1.414, 1.414, 1.667), (-1.848, 0.7654, 1.667), (0.6386, 1.542, 1.783), (7.392e-08, 1.669, 1.783), (1.18, 1.18, 1.783), (1.542, 0.6386, 1.783), (1.669, 8.663e-07, 1.783), (1.542, -0.6386, 1.783), (1.18, -1.18, 1.783), (0.6386, -1.542, 1.783), (3.835e-07, -1.669, 1.783), (-0.6386, -1.542, 1.783), (-1.18, -1.18, 1.783), (-1.542, -0.6386, 1.783), (-1.669, 9.549e-07, 1.783), (-1.542, 0.6386, 1.783), (-1.18, 1.18, 1.783), (-0.6386, 1.542, 1.783), (-0.3827, 0.9239, 1.0), (-0.7071, 0.7071, 1.0), (-0.7654, 1.848, 1.667), (-1.414, 1.414, 1.667), (-0.7071, 0.7071, 1.0), (-0.9239, 0.3827, 1.0), (-1.414, 1.414, 1.667), (-1.848, 0.7654, 1.667), (0.6386, 1.542, 1.783), (7.392e-08, 1.669, 1.783), (1.18, 1.18, 1.783), (1.542, 0.6386, 1.783), (1.669, 8.663e-07, 1.783), (1.542, -0.6386, 1.783), (1.18, -1.18, 1.783), (0.6386, -1.542, 1.783), (3.835e-07, -1.669, 1.783), (-0.6386, -1.542, 1.783), (-1.18, -1.18, 1.783), (-1.542, -0.6386, 1.783), (-1.669, 9.549e-07, 1.783), (-1.542, 0.6386, 1.783), (-1.18, 1.18, 1.783), (-0.6386, 1.542, 1.783), (1.542, 0.6386, 1.867), (1.18, 1.18, 1.867), (1.669, 8.663e-07, 1.867), (1.542, -0.6386, 1.867), (1.542, 0.6386, 1.783), (1.18, 1.18, 1.783), (1.669, 8.663e-07, 1.783), (1.542, -0.6386, 1.783), (1.18, 1.18, 1.867), (0.6386, 1.542, 1.867), (1.18, 1.18, 1.783), (0.6386, 1.542, 1.783), (-0.3827, 0.9239, 1.0), (-0.7071, 0.7071, 1.0), (-0.7654, 1.848, 1.667), (-1.414, 1.414, 1.667), (-0.7071, 0.7071, 1.0), (-0.9239, 0.3827, 1.0), (-1.414, 1.414, 1.667), (-1.848, 0.7654, 1.667), (0.6386, 1.542, 1.783), (7.392e-08, 1.669, 1.783), (1.18, 1.18, 1.783), (1.542, 0.6386, 1.783), (1.669, 8.663e-07, 1.783), (1.542, -0.6386, 1.783), (1.18, -1.18, 1.783), (0.6386, -1.542, 1.783), (3.835e-07, -1.669, 1.783), (-0.6386, -1.542, 1.783), (-1.18, -1.18, 1.783), (-1.542, -0.6386, 1.783), (-1.669, 9.549e-07, 1.783), (-1.542, 0.6386, 1.783), (-1.18, 1.18, 1.783), (-0.6386, 1.542, 1.783)], [], [(0, 1, 3, 2), (2, 3, 5, 4), (4, 5, 7, 6), (6, 7, 9, 8), (8, 9, 11, 10), (10, 11, 13, 12), (12, 13, 15, 14), (14, 15, 17, 16), (16, 17, 19, 18), (18, 19, 21, 20), (20, 21, 23, 22), (22, 23, 25, 24), (24, 25, 27, 26), (26, 27, 29, 28), (9, 7, 35, 36), (28, 29, 31, 30), (30, 31, 1, 0), (0, 2, 4, 6, 8, 10, 12, 14, 16, 18, 20, 22, 24, 26, 28, 30), (32, 33, 49, 48), (19, 17, 40, 41), (29, 27, 117, 116), (5, 3, 32, 34), (15, 13, 38, 39), (25, 23, 43, 44), (11, 9, 36, 37), (21, 19, 41, 42), (47, 31, 136, 138), (7, 5, 34, 35), (17, 15, 39, 40), (3, 1, 33, 32), (27, 25, 44, 45), (13, 11, 37, 38), (23, 21, 42, 43), (1, 31, 47, 33), (54, 53, 85, 86), (33, 47, 63, 49), (41, 40, 56, 57), (34, 32, 48, 50), (42, 41, 57, 58), (35, 34, 50, 51), (43, 42, 58, 59), (36, 35, 51, 52), (44, 43, 59, 60), (37, 36, 52, 53), (45, 44, 60, 61), (38, 37, 53, 54), (46, 45, 61, 62), (39, 38, 54, 55), (47, 46, 62, 63), (40, 39, 55, 56), (65, 79, 111, 97), (62, 61, 93, 94), (55, 54, 86, 87), (63, 62, 94, 95), (56, 55, 87, 88), (48, 49, 81, 80), (49, 63, 95, 81), (57, 56, 88, 89), (50, 48, 80, 82), (58, 57, 89, 90), (51, 50, 82, 83), (59, 58, 90, 91), (52, 51, 83, 84), (60, 59, 91, 92), (53, 52, 84, 85), (61, 60, 92, 93), (65, 64, 80, 81), (64, 66, 82, 80), (66, 67, 83, 82), (67, 68, 84, 83), (68, 69, 85, 84), (69, 70, 86, 85), (70, 71, 87, 86), (71, 72, 88, 87), (72, 73, 89, 88), (73, 74, 90, 89), (74, 75, 91, 90), (75, 76, 92, 91), (76, 77, 93, 92), (77, 78, 94, 93), (78, 79, 95, 94), (79, 65, 81, 95), (110, 109, 133, 134), (73, 72, 104, 105), (98, 66, 112, 114), (74, 73, 105, 106), (151, 150, 186, 187), (75, 74, 106, 107), (101, 69, 163, 167), (76, 75, 107, 108), (136, 137, 173, 172), (77, 76, 108, 109), (70, 69, 101, 102), (78, 77, 109, 110), (71, 70, 102, 103), (79, 78, 110, 111), (72, 71, 103, 104), (64, 65, 97, 96), (150, 149, 185, 186), (66, 64, 113, 112), (64, 96, 115, 113), (96, 98, 114, 115), (127, 126, 150, 151), (134, 133, 157, 158), (103, 102, 126, 127), (111, 110, 134, 135), (104, 103, 127, 128), (96, 97, 121, 120), (97, 111, 135, 121), (105, 104, 128, 129), (98, 96, 120, 122), (106, 105, 129, 130), (99, 98, 122, 123), (107, 106, 130, 131), (27, 45, 119, 117), (100, 99, 123, 124), (45, 46, 118, 119), (108, 107, 131, 132), (101, 100, 124, 125), (46, 29, 116, 118), (109, 108, 132, 133), (102, 101, 125, 126), (69, 68, 162, 163), (149, 148, 184, 185), (68, 67, 160, 162), (118, 116, 140, 142), (135, 134, 158, 159), (128, 127, 151, 152), (120, 121, 145, 144), (121, 135, 159, 145), (129, 128, 152, 153), (122, 120, 144, 146), (130, 129, 153, 154), (31, 29, 137, 136), (123, 122, 146, 147), (131, 130, 154, 155), (124, 123, 147, 148), (116, 117, 141, 140), (132, 131, 155, 156), (125, 124, 148, 149), (119, 118, 142, 143), (29, 46, 139, 137), (133, 132, 156, 157), (46, 47, 138, 139), (126, 125, 149, 150), (117, 119, 143, 141), (160, 161, 165, 164), (162, 160, 164, 166), (163, 162, 166, 167), (168, 169, 171, 170), (172, 173, 175, 174), (176, 177, 179, 178), (180, 181, 195, 194, 193, 192, 191, 190, 189, 188, 187, 186, 185, 184, 183, 182), (139, 138, 174, 175), (152, 151, 187, 188), (137, 139, 175, 173), (98, 99, 164, 165), (153, 152, 188, 189), (138, 136, 172, 174), (99, 100, 166, 164), (154, 153, 189, 190), (140, 141, 177, 176), (100, 101, 167, 166), (155, 154, 190, 191), (143, 142, 178, 179), (156, 155, 191, 192), (112, 113, 169, 168), (141, 143, 179, 177), (157, 156, 192, 193), (115, 114, 170, 171), (142, 140, 176, 178), (158, 157, 193, 194), (113, 115, 171, 169), (144, 145, 181, 180), (66, 98, 165, 161), (159, 158, 194, 195), (114, 112, 168, 170), (146, 144, 180, 182), (145, 159, 195, 181), (147, 146, 182, 183), (67, 66, 161, 160), (148, 147, 183, 184)])
me_cylinder_001.polygons.foreach_set('material_index', [0, 0, 0, 0, 0, 0, 0, 0, 0, 0, 0, 0, 0, 0, 0, 0, 0, 0, 0, 0, 0, 0, 0, 0, 0, 0, 0, 0, 0, 0, 0, 0, 0, 0, 0, 0, 0, 0, 0, 0, 0, 0, 0, 0, 0, 0, 0, 0, 0, 0, 0, 0, 0, 0, 0, 0, 0, 0, 0, 0, 0, 0, 0, 0, 0, 0, 0, 0, 0, 0, 0, 0, 0, 0, 0, 0, 0, 0, 0, 0, 0, 0, 0, 0, 0, 0, 0, 0, 0, 0, 0, 0, 0, 0, 0, 0, 0, 0, 0, 0, 0, 0, 0, 0, 0, 0, 0, 0, 0, 0, 0, 0, 0, 0, 0, 0, 0, 0, 0, 0, 0, 0, 0, 0, 0, 0, 0, 0, 0, 0, 0, 0, 0, 0, 0, 0, 0, 0, 0, 0, 0, 0, 0, 0, 0, 0, 0, 0, 0, 0, 0, 0, 1, 0, 0, 0, 0, 0, 0, 0, 0, 0, 0, 0, 0, 0, 0, 0, 0, 0, 0, 0, 0, 0, 0, 0, 0, 0, 0, 0, 0, 0])
_uv = me_cylinder_001.uv_layers.new(name='UVMap')
_uv.uv.foreach_set('vector', [1.0, 0.5, 1.0, 1.0, 0.9375, 1.0, 0.9375, 0.5, 0.9375, 0.5, 0.9375, 1.0, 0.875, 1.0, 0.875, 0.5, 0.875, 0.5, 0.875, 1.0, 0.8125, 1.0, 0.8125, 0.5, 0.8125, 0.5, 0.8125, 1.0, 0.75, 1.0, 0.75, 0.5, 0.75, 0.5, 0.75, 1.0, 0.6875, 1.0, 0.6875, 0.5, 0.6875, 0.5, 0.6875, 1.0, 0.625, 1.0, 0.625, 0.5, 0.625, 0.5, 0.625, 1.0, 0.5625, 1.0, 0.5625, 0.5, 0.5625, 0.5, 0.5625, 1.0, 0.5, 1.0, 0.5, 0.5, 0.5, 0.5, 0.5, 1.0, 0.4375, 1.0, 0.4375, 0.5, 0.4375, 0.5, 0.4375, 1.0, 0.375, 1.0, 0.375, 0.5, 0.375, 0.5, 0.375, 1.0, 0.3125, 1.0, 0.3125, 0.5, 0.3125, 0.5, 0.3125, 1.0, 0.25, 1.0, 0.25, 0.5, 0.25, 0.5, 0.25, 1.0, 0.1875, 1.0, 0.1875, 0.5, 0.1875, 0.5, 0.1875, 1.0, 0.125, 1.0, 0.125, 0.5, 0.75, 1.0, 0.8125, 1.0, 0.8125, 1.0, 0.75, 1.0, 0.125, 0.5, 0.125, 1.0, 0.0625, 1.0, 0.0625, 0.5, 0.0625, 0.5, 0.0625, 1.0, 0.0, 1.0, 0.0, 0.5, 0.75, 0.49, 0.8418, 0.4717, 0.9197, 0.4197, 0.9717, 0.3418, 0.99, 0.25, 0.9717, 0.1582, 0.9197, 0.08029, 0.8418, 0.02827, 0.75, 0.01, 0.6582, 0.02827, 0.5803, 0.08029, 0.5283, 0.1582, 0.51, 0.25, 0.5283, 0.3418, 0.5803, 0.4197, 0.6582, 0.4717, 0.9375, 1.0, 1.0, 1.0, 1.0, 1.0, 0.9375, 1.0, 0.4375, 1.0, 0.5, 1.0, 0.5, 1.0, 0.4375, 1.0, 0.125, 1.0, 0.1875, 1.0, 0.1875, 1.0, 0.125, 1.0, 0.875, 1.0, 0.9375, 1.0, 0.9375, 1.0, 0.875, 1.0, 0.5625, 1.0, 0.625, 1.0, 0.625, 1.0, 0.5625, 1.0, 0.25, 1.0, 0.3125, 1.0, 0.3125, 1.0, 0.25, 1.0, 0.6875, 1.0, 0.75, 1.0, 0.75, 1.0, 0.6875, 1.0, 0.375, 1.0, 0.4375, 1.0, 0.4375, 1.0, 0.375, 1.0, 0.0625, 1.0, 0.0625, 1.0, 0.0625, 1.0, 0.0625, 1.0, 0.8125, 1.0, 0.875, 1.0, 0.875, 1.0, 0.8125, 1.0, 0.5, 1.0, 0.5625, 1.0, 0.5625, 1.0, 0.5, 1.0, 0.9375, 1.0, 1.0, 1.0, 1.0, 1.0, 0.9375, 1.0, 0.1875, 1.0, 0.25, 1.0, 0.25, 1.0, 0.1875, 1.0, 0.625, 1.0, 0.6875, 1.0, 0.6875, 1.0, 0.625, 1.0, 0.3125, 1.0, 0.375, 1.0, 0.375, 1.0, 0.3125, 1.0, 0.0, 1.0, 0.0625, 1.0, 0.0625, 1.0, 0.0, 1.0, 0.625, 1.0, 0.6875, 1.0, 0.6875, 1.0, 0.625, 1.0, 0.0, 1.0, 0.0625, 1.0, 0.0625, 1.0, 0.0, 1.0, 0.4375, 1.0, 0.5, 1.0, 0.5, 1.0, 0.4375, 1.0, 0.875, 1.0, 0.9375, 1.0, 0.9375, 1.0, 0.875, 1.0, 0.375, 1.0, 0.4375, 1.0, 0.4375, 1.0, 0.375, 1.0, 0.8125, 1.0, 0.875, 1.0, 0.875, 1.0, 0.8125, 1.0, 0.3125, 1.0, 0.375, 1.0, 0.375, 1.0, 0.3125, 1.0, 0.75, 1.0, 0.8125, 1.0, 0.8125, 1.0, 0.75, 1.0, 0.25, 1.0, 0.3125, 1.0, 0.3125, 1.0, 0.25, 1.0, 0.6875, 1.0, 0.75, 1.0, 0.75, 1.0, 0.6875, 1.0, 0.1875, 1.0, 0.25, 1.0, 0.25, 1.0, 0.1875, 1.0, 0.625, 1.0, 0.6875, 1.0, 0.6875, 1.0, 0.625, 1.0, 0.125, 1.0, 0.1875, 1.0, 0.1875, 1.0, 0.125, 1.0, 0.5625, 1.0, 0.625, 1.0, 0.625, 1.0, 0.5625, 1.0, 0.0625, 1.0, 0.125, 1.0, 0.125, 1.0, 0.0625, 1.0, 0.5, 1.0, 0.5625, 1.0, 0.5625, 1.0, 0.5, 1.0, 0.25, 0.4502, 0.1734, 0.435, 0.1734, 0.435, 0.25, 0.4502, 0.125, 1.0, 0.1875, 1.0, 0.1875, 1.0, 0.125, 1.0, 0.5625, 1.0, 0.625, 1.0, 0.625, 1.0, 0.5625, 1.0, 0.0625, 1.0, 0.125, 1.0, 0.125, 1.0, 0.0625, 1.0, 0.5, 1.0, 0.5625, 1.0, 0.5625, 1.0, 0.5, 1.0, 0.9375, 1.0, 1.0, 1.0, 1.0, 1.0, 0.9375, 1.0, 0.0, 1.0, 0.0625, 1.0, 0.0625, 1.0, 0.0, 1.0, 0.4375, 1.0, 0.5, 1.0, 0.5, 1.0, 0.4375, 1.0, 0.875, 1.0, 0.9375, 1.0, 0.9375, 1.0, 0.875, 1.0, 0.375, 1.0, 0.4375, 1.0, 0.4375, 1.0, 0.375, 1.0, 0.8125, 1.0, 0.875, 1.0, 0.875, 1.0, 0.8125, 1.0, 0.3125, 1.0, 0.375, 1.0, 0.375, 1.0, 0.3125, 1.0, 0.75, 1.0, 0.8125, 1.0, 0.8125, 1.0, 0.75, 1.0, 0.25, 1.0, 0.3125, 1.0, 0.3125, 1.0, 0.25, 1.0, 0.6875, 1.0, 0.75, 1.0, 0.75, 1.0, 0.6875, 1.0, 0.1875, 1.0, 0.25, 1.0, 0.25, 1.0, 0.1875, 1.0, 0.25, 0.4502, 0.3266, 0.435, 0.3418, 0.4717, 0.25, 0.49, 0.3266, 0.435, 0.3916, 0.3916, 0.4197, 0.4197, 0.3418, 0.4717, 0.3916, 0.3916, 0.435, 0.3266, 0.4717, 0.3418, 0.4197, 0.4197, 0.435, 0.3266, 0.4502, 0.25, 0.49, 0.25, 0.4717, 0.3418, 0.4502, 0.25, 0.435, 0.1734, 0.4717, 0.1582, 0.49, 0.25, 0.435, 0.1734, 0.3916, 0.1084, 0.4197, 0.08029, 0.4717, 0.1582, 0.3916, 0.1084, 0.3266, 0.06501, 0.3418, 0.02827, 0.4197, 0.08029, 0.3266, 0.06501, 0.25, 0.04976, 0.25, 0.01, 0.3418, 0.02827, 0.25, 0.04976, 0.1734, 0.06501, 0.1582, 0.02827, 0.25, 0.01, 0.1734, 0.06501, 0.1084, 0.1084, 0.08029, 0.08029, 0.1582, 0.02827, 0.1084, 0.1084, 0.06501, 0.1734, 0.02827, 0.1582, 0.08029, 0.08029, 0.06501, 0.1734, 0.04976, 0.25, 0.01, 0.25, 0.02827, 0.1582, 0.04976, 0.25, 0.06501, 0.3266, 0.02827, 0.3418, 0.01, 0.25, 0.06501, 0.3266, 0.1084, 0.3916, 0.08029, 0.4197, 0.02827, 0.3418, 0.1084, 0.3916, 0.1734, 0.435, 0.1582, 0.4717, 0.08029, 0.4197, 0.1734, 0.435, 0.25, 0.4502, 0.25, 0.49, 0.1582, 0.4717, 0.1084, 0.3916, 0.06501, 0.3266, 0.06501, 0.3266, 0.1084, 0.3916, 0.1734, 0.06501, 0.25, 0.04976, 0.25, 0.04976, 0.1734, 0.06501, 0.3916, 0.3916, 0.3916, 0.3916, 0.3916, 0.3916, 0.3916, 0.3916, 0.1084, 0.1084, 0.1734, 0.06501, 0.1734, 0.06501, 0.1084, 0.1084, 0.3266, 0.06501, 0.3916, 0.1084, 0.3916, 0.1084, 0.3266, 0.06501, 0.06501, 0.1734, 0.1084, 0.1084, 0.1084, 0.1084, 0.06501, 0.1734, 0.435, 0.1734, 0.435, 0.1734, 0.435, 0.1734, 0.435, 0.1734, 0.04976, 0.25, 0.06501, 0.1734, 0.06501, 0.1734, 0.04976, 0.25, 0.0625, 1.0, 0.125, 1.0, 0.125, 1.0, 0.0625, 1.0, 0.06501, 0.3266, 0.04976, 0.25, 0.04976, 0.25, 0.06501, 0.3266, 0.3916, 0.1084, 0.435, 0.1734, 0.435, 0.1734, 0.3916, 0.1084, 0.1084, 0.3916, 0.06501, 0.3266, 0.06501, 0.3266, 0.1084, 0.3916, 0.3266, 0.06501, 0.3916, 0.1084, 0.3916, 0.1084, 0.3266, 0.06501, 0.1734, 0.435, 0.1084, 0.3916, 0.1084, 0.3916, 0.1734, 0.435, 0.25, 0.04976, 0.3266, 0.06501, 0.3266, 0.06501, 0.25, 0.04976, 0.3266, 0.435, 0.25, 0.4502, 0.25, 0.4502, 0.3266, 0.435, 0.3916, 0.1084, 0.435, 0.1734, 0.435, 0.1734, 0.3916, 0.1084, 0.3916, 0.3916, 0.3266, 0.435, 0.3266, 0.435, 0.3916, 0.3916, 0.3266, 0.435, 0.3266, 0.435, 0.3266, 0.435, 0.3266, 0.435, 0.3266, 0.435, 0.3916, 0.3916, 0.3916, 0.3916, 0.3266, 0.435, 0.3266, 0.06501, 0.3916, 0.1084, 0.3916, 0.1084, 0.3266, 0.06501, 0.1084, 0.3916, 0.06501, 0.3266, 0.06501, 0.3266, 0.1084, 0.3916, 0.3266, 0.06501, 0.3916, 0.1084, 0.3916, 0.1084, 0.3266, 0.06501, 0.1734, 0.435, 0.1084, 0.3916, 0.1084, 0.3916, 0.1734, 0.435, 0.25, 0.04976, 0.3266, 0.06501, 0.3266, 0.06501, 0.25, 0.04976, 0.3266, 0.435, 0.25, 0.4502, 0.25, 0.4502, 0.3266, 0.435, 0.25, 0.4502, 0.1734, 0.435, 0.1734, 0.435, 0.25, 0.4502, 0.1734, 0.06501, 0.25, 0.04976, 0.25, 0.04976, 0.1734, 0.06501, 0.3916, 0.3916, 0.3266, 0.435, 0.3266, 0.435, 0.3916, 0.3916, 0.1084, 0.1084, 0.1734, 0.06501, 0.1734, 0.06501, 0.1084, 0.1084, 0.435, 0.3266, 0.3916, 0.3916, 0.3916, 0.3916, 0.435, 0.3266, 0.06501, 0.1734, 0.1084, 0.1084, 0.1084, 0.1084, 0.06501, 0.1734, 0.1875, 1.0, 0.1875, 1.0, 0.1875, 1.0, 0.1875, 1.0, 0.4502, 0.25, 0.435, 0.3266, 0.435, 0.3266, 0.4502, 0.25, 0.1875, 1.0, 0.125, 1.0, 0.125, 1.0, 0.1875, 1.0, 0.04976, 0.25, 0.06501, 0.1734, 0.06501, 0.1734, 0.04976, 0.25, 0.435, 0.1734, 0.4502, 0.25, 0.4502, 0.25, 0.435, 0.1734, 0.125, 1.0, 0.125, 1.0, 0.125, 1.0, 0.125, 1.0, 0.06501, 0.3266, 0.04976, 0.25, 0.04976, 0.25, 0.06501, 0.3266, 0.3916, 0.1084, 0.435, 0.1734, 0.435, 0.1734, 0.3916, 0.1084, 0.435, 0.1734, 0.4502, 0.25, 0.4502, 0.25, 0.435, 0.1734, 0.435, 0.1734, 0.4502, 0.25, 0.4502, 0.25, 0.435, 0.1734, 0.4502, 0.25, 0.435, 0.3266, 0.435, 0.3266, 0.4502, 0.25, 0.125, 1.0, 0.125, 1.0, 0.125, 1.0, 0.125, 1.0, 0.1734, 0.435, 0.1084, 0.3916, 0.1084, 0.3916, 0.1734, 0.435, 0.25, 0.04976, 0.3266, 0.06501, 0.3266, 0.06501, 0.25, 0.04976, 0.3266, 0.435, 0.25, 0.4502, 0.25, 0.4502, 0.3266, 0.435, 0.25, 0.4502, 0.1734, 0.435, 0.1734, 0.435, 0.25, 0.4502, 0.1734, 0.06501, 0.25, 0.04976, 0.25, 0.04976, 0.1734, 0.06501, 0.3916, 0.3916, 0.3266, 0.435, 0.3266, 0.435, 0.3916, 0.3916, 0.1084, 0.1084, 0.1734, 0.06501, 0.1734, 0.06501, 0.1084, 0.1084, 0.0625, 1.0, 0.125, 1.0, 0.125, 1.0, 0.0625, 1.0, 0.435, 0.3266, 0.3916, 0.3916, 0.3916, 0.3916, 0.435, 0.3266, 0.06501, 0.1734, 0.1084, 0.1084, 0.1084, 0.1084, 0.06501, 0.1734, 0.4502, 0.25, 0.435, 0.3266, 0.435, 0.3266, 0.4502, 0.25, 0.125, 1.0, 0.1875, 1.0, 0.1875, 1.0, 0.125, 1.0, 0.04976, 0.25, 0.06501, 0.1734, 0.06501, 0.1734, 0.04976, 0.25, 0.435, 0.1734, 0.4502, 0.25, 0.4502, 0.25, 0.435, 0.1734, 0.1875, 1.0, 0.125, 1.0, 0.125, 1.0, 0.1875, 1.0, 0.125, 1.0, 0.125, 1.0, 0.125, 1.0, 0.125, 1.0, 0.06501, 0.3266, 0.04976, 0.25, 0.04976, 0.25, 0.06501, 0.3266, 0.125, 1.0, 0.0625, 1.0, 0.0625, 1.0, 0.125, 1.0, 0.3916, 0.1084, 0.435, 0.1734, 0.435, 0.1734, 0.3916, 0.1084, 0.1875, 1.0, 0.1875, 1.0, 0.1875, 1.0, 0.1875, 1.0, 0.435, 0.3266, 0.3916, 0.3916, 0.3916, 0.3916, 0.435, 0.3266, 0.4502, 0.25, 0.435, 0.3266, 0.435, 0.3266, 0.4502, 0.25, 0.435, 0.1734, 0.4502, 0.25, 0.4502, 0.25, 0.435, 0.1734, 0.3916, 0.3916, 0.3266, 0.435, 0.3266, 0.435, 0.3916, 0.3916, 0.0625, 1.0, 0.125, 1.0, 0.125, 1.0, 0.0625, 1.0, 0.125, 1.0, 0.1875, 1.0, 0.1875, 1.0, 0.125, 1.0, 0.3266, 0.435, 0.25, 0.4502, 0.1734, 0.435, 0.1084, 0.3916, 0.06501, 0.3266, 0.04976, 0.25, 0.06501, 0.1734, 0.1084, 0.1084, 0.1734, 0.06501, 0.25, 0.04976, 0.3266, 0.06501, 0.3916, 0.1084, 0.435, 0.1734, 0.4502, 0.25, 0.435, 0.3266, 0.3916, 0.3916, 0.125, 1.0, 0.0625, 1.0, 0.0625, 1.0, 0.125, 1.0, 0.25, 0.04976, 0.3266, 0.06501, 0.3266, 0.06501, 0.25, 0.04976, 0.125, 1.0, 0.125, 1.0, 0.125, 1.0, 0.125, 1.0, 0.3916, 0.3916, 0.435, 0.3266, 0.435, 0.3266, 0.3916, 0.3916, 0.1734, 0.06501, 0.25, 0.04976, 0.25, 0.04976, 0.1734, 0.06501, 0.0625, 1.0, 0.0625, 1.0, 0.0625, 1.0, 0.0625, 1.0, 0.435, 0.3266, 0.4502, 0.25, 0.4502, 0.25, 0.435, 0.3266, 0.1084, 0.1084, 0.1734, 0.06501, 0.1734, 0.06501, 0.1084, 0.1084, 0.125, 1.0, 0.1875, 1.0, 0.1875, 1.0, 0.125, 1.0, 0.4502, 0.25, 0.435, 0.1734, 0.435, 0.1734, 0.4502, 0.25, 0.06501, 0.1734, 0.1084, 0.1084, 0.1084, 0.1084, 0.06501, 0.1734, 0.1875, 1.0, 0.125, 1.0, 0.125, 1.0, 0.1875, 1.0, 0.04976, 0.25, 0.06501, 0.1734, 0.06501, 0.1734, 0.04976, 0.25, 0.3916, 0.3916, 0.3266, 0.435, 0.3266, 0.435, 0.3916, 0.3916, 0.1875, 1.0, 0.1875, 1.0, 0.1875, 1.0, 0.1875, 1.0, 0.06501, 0.3266, 0.04976, 0.25, 0.04976, 0.25, 0.06501, 0.3266, 0.3266, 0.435, 0.3916, 0.3916, 0.3916, 0.3916, 0.3266, 0.435, 0.125, 1.0, 0.125, 1.0, 0.125, 1.0, 0.125, 1.0, 0.1084, 0.3916, 0.06501, 0.3266, 0.06501, 0.3266, 0.1084, 0.3916, 0.3266, 0.435, 0.3266, 0.435, 0.3266, 0.435, 0.3266, 0.435, 0.3266, 0.435, 0.25, 0.4502, 0.25, 0.4502, 0.3266, 0.435, 0.3916, 0.3916, 0.3916, 0.3916, 0.3916, 0.3916, 0.3916, 0.3916, 0.1734, 0.435, 0.1084, 0.3916, 0.1084, 0.3916, 0.1734, 0.435, 0.3916, 0.3916, 0.3916, 0.3916, 0.3916, 0.3916, 0.3916, 0.3916, 0.3916, 0.3916, 0.3266, 0.435, 0.3266, 0.435, 0.3916, 0.3916, 0.25, 0.4502, 0.1734, 0.435, 0.1734, 0.435, 0.25, 0.4502, 0.435, 0.3266, 0.3916, 0.3916, 0.3916, 0.3916, 0.435, 0.3266, 0.435, 0.3266, 0.3916, 0.3916, 0.3916, 0.3916, 0.435, 0.3266, 0.4502, 0.25, 0.435, 0.3266, 0.435, 0.3266, 0.4502, 0.25])
me_cylinder_001.materials.append(mat_flashlight)
me_cylinder_001.materials.append(mat_light)
me_cylinder_001.use_remesh_fix_poles = True
me_cylinder_001.use_remesh_preserve_attributes = False
me_cylinder_001.use_mirror_vertex_groups = False
me_cylinder_001.update()
me_cube_017 = bpy.data.meshes.new('Cube.017')
me_cube_017.from_pydata([(0.5, 1.0, 0.5), (0.5, 1.0, -0.5), (0.5, -1.0, 0.5), (0.5, -1.0, -0.5), (-0.5, 1.0, 0.5), (-0.5, 1.0, -0.5), (-0.5, -1.0, 0.5), (-0.5, -1.0, -0.5), (-1.0, -1.0, -1.0), (-1.0, -1.0, 1.0), (1.0, -1.0, 1.0), (1.0, -1.0, -1.0), (1.0, 1.0, -1.0), (-1.0, 1.0, -1.0), (1.0, 1.0, 1.0), (-1.0, 1.0, 1.0)], [], [(14, 15, 9, 10), (8, 9, 15, 13), (13, 12, 11, 8), (12, 14, 10, 11), (7, 6, 9, 8), (2, 3, 11, 10), (6, 2, 10, 9), (3, 7, 8, 11), (5, 1, 12, 13), (1, 0, 14, 12), (4, 5, 13, 15), (0, 4, 15, 14), (7, 5, 4, 6), (2, 6, 4, 0), (3, 2, 0, 1), (7, 3, 1, 5)])
_uv = me_cube_017.uv_layers.new(name='UVMap')
_uv.uv.foreach_set('vector', [0.625, 0.5, 0.875, 0.5, 0.875, 0.75, 0.625, 0.75, 0.375, 0.0, 0.625, 0.0, 0.625, 0.25, 0.375, 0.25, 0.125, 0.5, 0.375, 0.5, 0.375, 0.75, 0.125, 0.75, 0.375, 0.5, 0.625, 0.5, 0.625, 0.75, 0.375, 0.75, 0.4375, 0.9375, 0.5625, 0.9375, 0.625, 1.0, 0.375, 1.0, 0.5625, 0.8125, 0.4375, 0.8125, 0.375, 0.75, 0.625, 0.75, 0.5625, 0.9375, 0.5625, 0.8125, 0.625, 0.75, 0.625, 1.0, 0.4375, 0.8125, 0.4375, 0.9375, 0.375, 1.0, 0.375, 0.75, 0.4375, 0.3125, 0.4375, 0.4375, 0.375, 0.5, 0.375, 0.25, 0.4375, 0.4375, 0.5625, 0.4375, 0.625, 0.5, 0.375, 0.5, 0.5625, 0.3125, 0.4375, 0.3125, 0.375, 0.25, 0.625, 0.25, 0.5625, 0.4375, 0.5625, 0.3125, 0.625, 0.25, 0.625, 0.5, 0.4375, 0.9375, 0.4375, 0.3125, 0.5625, 0.3125, 0.5625, 0.9375, 0.5625, 0.8125, 0.5625, 0.9375, 0.5625, 0.3125, 0.5625, 0.4375, 0.4375, 0.8125, 0.5625, 0.8125, 0.5625, 0.4375, 0.4375, 0.4375, 0.4375, 0.9375, 0.4375, 0.8125, 0.4375, 0.4375, 0.4375, 0.3125])
me_cube_017.materials.append(mat_face)
me_cube_017.use_remesh_preserve_volume = False
me_cube_017.use_remesh_preserve_attributes = False
me_cube_017.use_mirror_vertex_groups = False
me_cube_017.update()
me_cube_018 = bpy.data.meshes.new('Cube.018')
me_cube_018.from_pydata([(1.0, 1.0, 1.0), (1.0, 1.0, -1.0), (1.0, -1.0, 1.0), (1.0, -1.0, -1.0), (-1.0, 1.0, 1.0), (-1.0, 1.0, -1.0), (-1.0, -1.0, 1.0), (-1.0, -1.0, -1.0)], [], [(0, 4, 6, 2), (3, 2, 6, 7), (7, 6, 4, 5), (5, 1, 3, 7), (1, 0, 2, 3), (5, 4, 0, 1)])
_uv = me_cube_018.uv_layers.new(name='UVMap')
_uv.uv.foreach_set('vector', [0.625, 0.5, 0.875, 0.5, 0.875, 0.75, 0.625, 0.75, 0.375, 0.75, 0.625, 0.75, 0.625, 1.0, 0.375, 1.0, 0.375, 0.0, 0.625, 0.0, 0.625, 0.25, 0.375, 0.25, 0.125, 0.5, 0.375, 0.5, 0.375, 0.75, 0.125, 0.75, 0.375, 0.5, 0.625, 0.5, 0.625, 0.75, 0.375, 0.75, 0.375, 0.25, 0.625, 0.25, 0.625, 0.5, 0.375, 0.5])
me_cube_018.materials.append(mat_pupil)
me_cube_018.use_remesh_preserve_volume = False
me_cube_018.use_remesh_preserve_attributes = False
me_cube_018.use_mirror_vertex_groups = False
me_cube_018.update()
me_cube_019 = bpy.data.meshes.new('Cube.019')
me_cube_019.from_pydata([(1.0, 1.0, 1.0), (1.0, 1.0, -1.0), (1.0, -1.0, 1.0), (1.0, -1.0, -1.0), (-1.0, 1.0, 1.0), (-1.0, 1.0, -1.0), (-1.0, -1.0, 1.0), (-1.0, -1.0, -1.0)], [], [(0, 4, 6, 2), (3, 2, 6, 7), (7, 6, 4, 5), (5, 1, 3, 7), (1, 0, 2, 3), (5, 4, 0, 1)])
_uv = me_cube_019.uv_layers.new(name='UVMap')
_uv.uv.foreach_set('vector', [0.625, 0.5, 0.875, 0.5, 0.875, 0.75, 0.625, 0.75, 0.375, 0.75, 0.625, 0.75, 0.625, 1.0, 0.375, 1.0, 0.375, 0.0, 0.625, 0.0, 0.625, 0.25, 0.375, 0.25, 0.125, 0.5, 0.375, 0.5, 0.375, 0.75, 0.125, 0.75, 0.375, 0.5, 0.625, 0.5, 0.625, 0.75, 0.375, 0.75, 0.375, 0.25, 0.625, 0.25, 0.625, 0.5, 0.375, 0.5])
me_cube_019.materials.append(mat_pupil)
me_cube_019.use_remesh_preserve_volume = False
me_cube_019.use_remesh_preserve_attributes = False
me_cube_019.use_mirror_vertex_groups = False
me_cube_019.update()

# ---- objects
ob_body = bpy.data.objects.new('Body', me_cube)
ob_camera = bpy.data.objects.new('Camera', cam_camera)
ob_head = bpy.data.objects.new('Head', me_cube_001)
ob_left_arm = bpy.data.objects.new('Left Arm', me_cube_002)
ob_right_arm = bpy.data.objects.new('Right Arm', me_cube_003)
ob_right_leg = bpy.data.objects.new('Right Leg', me_cube_004)
ob_left_leg = bpy.data.objects.new('Left Leg', me_cube_005)
ob_left_hand = bpy.data.objects.new('Left Hand', me_cube_006)
ob_right_hand = bpy.data.objects.new('Right Hand', me_cube_007)
ob_left_foot = bpy.data.objects.new('Left Foot', me_cube_008)
ob_right_foot = bpy.data.objects.new('Right Foot', me_cube_009)
ob_left_eye = bpy.data.objects.new('Left Eye', me_cube_010)
ob_right_eye = bpy.data.objects.new('Right Eye', me_cube_011)
ob_nose = bpy.data.objects.new('Nose', me_cube_012)
ob_hair = bpy.data.objects.new('Hair', me_cube_013)
ob_left_arm_joint = bpy.data.objects.new('Left Arm Joint', me_cube_014)
ob_right_arm_joint = bpy.data.objects.new('Right Arm Joint', me_cube_015)
ob_head_joint = bpy.data.objects.new('Head Joint', me_cube_016)
ob_flashlight = bpy.data.objects.new('Flashlight', me_cylinder_001)
ob_mouth = bpy.data.objects.new('Mouth', me_cube_017)
ob_right_pupil = bpy.data.objects.new('Right Pupil', me_cube_018)
ob_left_pupil = bpy.data.objects.new('Left Pupil', me_cube_019)
ob_light = bpy.data.objects.new('Light', light_light)

# ---- transforms, parenting, visibility, modifiers, constraints
ob_body.location = (0.0, 0.0, 0.0)
ob_body.scale = (1.0, 0.25, 1.0)
ob_body.lock_rotations_4d = False
ob_body.empty_display_type = 'ARROWS'
ob_body.lineart.crease_threshold = 0.0
ob_camera.location = (7.359, -6.926, 4.958)
ob_camera.rotation_euler = (1.109, 0.0, 0.8149)
ob_camera.lock_rotations_4d = False
ob_camera.empty_display_type = 'ARROWS'
ob_camera.color = (0.0, 0.0, 0.0, 0.0)
ob_camera.display_type = 'WIRE'
ob_camera.lineart.crease_threshold = 0.0
ob_head.parent = ob_head_joint
ob_head.matrix_parent_inverse = Matrix(((5.063, -0.0, -0.0, -0.0), (-0.0, 20.0, 0.0, 5.0), (-0.0, -0.0, 5.063, -3.924), (-0.0, 0.0, -0.0, 1.0)))
ob_head.location = (0.0, -0.465, 0.75)
ob_head.scale = (0.35, 0.2, 0.55)
ob_head.lock_rotations_4d = False
ob_head.empty_display_type = 'ARROWS'
ob_head.lineart.crease_threshold = 0.0
ob_left_arm.parent = ob_left_arm_joint
ob_left_arm.matrix_parent_inverse = Matrix(((20.0, -0.0, 0.0, -20.3), (-0.0, 5.063, -0.0, 0.0), (0.0, -0.0, 5.063, -3.291), (-0.0, 0.0, -0.0, 1.0)))
ob_left_arm.location = (1.14, 0.0, -0.15)
ob_left_arm.scale = (0.125, 0.2, 1.0)
ob_left_arm.lock_rotations_4d = False
ob_left_arm.empty_display_type = 'ARROWS'
ob_left_arm.lineart.crease_threshold = 0.0
ob_right_arm.parent = ob_right_arm_joint
ob_right_arm.matrix_parent_inverse = Matrix(((20.0, -0.0, 0.0, 20.3), (-0.0, 5.063, -0.0, 0.0), (0.0, 0.0, 5.063, -3.291), (-0.0, 0.0, -0.0, 1.0)))
ob_right_arm.location = (-1.14, 0.0, -0.15)
ob_right_arm.scale = (0.125, 0.2, 1.0)
ob_right_arm.lock_rotations_4d = False
ob_right_arm.empty_display_type = 'ARROWS'
ob_right_arm.lineart.crease_threshold = 0.0
ob_right_leg.parent = ob_body
ob_right_leg.matrix_parent_inverse = Matrix(((1.0, -0.0, 0.0, -0.0), (-0.0, 4.0, -0.0, 0.0), (0.0, -0.0, 1.0, -0.0), (-0.0, 0.0, -0.0, 1.0)))
ob_right_leg.location = (-0.25, 0.05, -1.4)
ob_right_leg.scale = (0.15, 0.15, 0.5)
ob_right_leg.lock_rotations_4d = False
ob_right_leg.empty_display_type = 'ARROWS'
ob_right_leg.lineart.crease_threshold = 0.0
ob_left_leg.parent = ob_body
ob_left_leg.matrix_parent_inverse = Matrix(((1.0, -0.0, 0.0, -0.0), (-0.0, 4.0, -0.0, 0.0), (0.0, -0.0, 1.0, -0.0), (-0.0, 0.0, -0.0, 1.0)))
ob_left_leg.location = (0.25, 0.05, -1.4)
ob_left_leg.scale = (0.15, 0.15, 0.5)
ob_left_leg.lock_rotations_4d = False
ob_left_leg.empty_display_type = 'ARROWS'
ob_left_leg.lineart.crease_threshold = 0.0
ob_left_hand.parent = ob_left_arm
ob_left_hand.matrix_parent_inverse = Matrix(((8.0, -0.0, 0.0, -9.12), (-0.0, 5.0, -0.0, 0.0), (0.0, -0.0, 1.0, 0.15), (-0.0, 0.0, -0.0, 1.0)))
ob_left_hand.location = (1.14, 0.0, -1.325)
ob_left_hand.scale = (0.08, 0.165, 0.175)
ob_left_hand.lock_rotations_4d = False
ob_left_hand.empty_display_type = 'ARROWS'
ob_left_hand.lineart.crease_threshold = 0.0
ob_right_hand.parent = ob_right_arm
ob_right_hand.matrix_parent_inverse = Matrix(((8.0, -0.0, 0.0, 9.12), (-0.0, 5.0, -0.0, 0.0), (0.0, -0.0, 1.0, 0.15), (-0.0, 0.0, -0.0, 1.0)))
ob_right_hand.location = (-1.14, 0.0, -1.325)
ob_right_hand.scale = (0.08, 0.165, 0.175)
ob_right_hand.lock_rotations_4d = False
ob_right_hand.empty_display_type = 'ARROWS'
ob_right_hand.lineart.crease_threshold = 0.0
ob_left_foot.parent = ob_left_leg
ob_left_foot.matrix_parent_inverse = Matrix(((6.667, -0.0, 0.0, -1.667), (-0.0, 6.667, -0.0, -0.3333), (0.0, -0.0, 2.0, 2.8), (-0.0, 0.0, -0.0, 1.0)))
ob_left_foot.location = (0.25, -0.06, -2.025)
ob_left_foot.scale = (0.165, 0.275, 0.125)
ob_left_foot.lock_rotations_4d = False
ob_left_foot.empty_display_type = 'ARROWS'
ob_left_foot.lineart.crease_threshold = 0.0
ob_right_foot.parent = ob_right_leg
ob_right_foot.matrix_parent_inverse = Matrix(((6.667, -0.0, 0.0, 1.667), (-0.0, 6.667, -0.0, -0.3333), (0.0, -0.0, 2.0, 2.8), (-0.0, 0.0, -0.0, 1.0)))
ob_right_foot.location = (-0.25, -0.06, -2.025)
ob_right_foot.scale = (0.165, 0.275, 0.125)
ob_right_foot.lock_rotations_4d = False
ob_right_foot.empty_display_type = 'ARROWS'
ob_right_foot.lineart.crease_threshold = 0.0
ob_left_eye.parent = ob_head
ob_left_eye.matrix_parent_inverse = Matrix(((2.857, -0.0, -0.0, -0.0), (-0.0, 5.0, 0.0, 2.325), (-0.0, -0.0, 1.818, -1.364), (-0.0, 0.0, -0.0, 1.0)))
ob_left_eye.location = (0.2, -0.665, 1.05)
ob_left_eye.scale = (0.1, 0.035, 0.1)
ob_left_eye.lock_rotations_4d = False
ob_left_eye.empty_display_type = 'ARROWS'
ob_left_eye.lineart.crease_threshold = 0.0
ob_right_eye.parent = ob_head
ob_right_eye.matrix_parent_inverse = Matrix(((2.857, -0.0, -0.0, -0.0), (-0.0, 5.0, 0.0, 2.325), (-0.0, -0.0, 1.818, -1.364), (-0.0, 0.0, -0.0, 1.0)))
ob_right_eye.location = (-0.2, -0.665, 1.05)
ob_right_eye.scale = (0.1, 0.035, 0.1)
ob_right_eye.lock_rotations_4d = False
ob_right_eye.empty_display_type = 'ARROWS'
ob_right_eye.lineart.crease_threshold = 0.0
ob_nose.parent = ob_head
ob_nose.matrix_parent_inverse = Matrix(((2.857, -0.0, -0.0, -0.0), (-0.0, 5.0, 0.0, 2.325), (-0.0, -0.0, 1.818, -1.364), (-0.0, 0.0, -0.0, 1.0)))
ob_nose.location = (0.0, -0.665, 0.9)
ob_nose.scale = (0.08, 0.06, 0.15)
ob_nose.lock_rotations_4d = False
ob_nose.empty_display_type = 'ARROWS'
ob_nose.lineart.crease_threshold = 0.0
ob_hair.parent = ob_head
ob_hair.matrix_parent_inverse = Matrix(((2.857, -0.0, -0.0, -0.0), (-0.0, 5.0, 0.0, 2.325), (-0.0, -0.0, 1.818, -1.364), (-0.0, 0.0, -0.0, 1.0)))
ob_hair.location = (0.0, -0.325, 1.15)
ob_hair.scale = (0.4, 0.1, 0.1)
ob_hair.lock_rotations_4d = False
ob_hair.empty_display_type = 'ARROWS'
ob_hair.lineart.crease_threshold = 0.0
ob_left_arm_joint.parent = ob_body
ob_left_arm_joint.matrix_parent_inverse = Matrix(((1.0, -0.0, 0.0, -0.0), (-0.0, 4.0, -0.0, 0.0), (0.0, -0.0, 1.0, -0.0), (-0.0, 0.0, -0.0, 1.0)))
ob_left_arm_joint.location = (1.015, 0.0, 0.65)
ob_left_arm_joint.scale = (0.05, 0.1975, 0.1975)
ob_left_arm_joint.lineart.crease_threshold = 0.0
ob_right_arm_joint.parent = ob_body
ob_right_arm_joint.matrix_parent_inverse = Matrix(((1.0, -0.0, 0.0, -0.0), (-0.0, 4.0, -0.0, 0.0), (0.0, -0.0, 1.0, -0.0), (-0.0, 0.0, -0.0, 1.0)))
ob_right_arm_joint.location = (-1.015, 0.0, 0.65)
ob_right_arm_joint.scale = (0.05, 0.1975, 0.1975)
ob_right_arm_joint.lineart.crease_threshold = 0.0
ob_head_joint.parent = ob_body
ob_head_joint.matrix_parent_inverse = Matrix(((1.0, -0.0, 0.0, -0.0), (-0.0, 4.0, -0.0, 0.0), (0.0, -0.0, 1.0, -0.0), (-0.0, 0.0, -0.0, 1.0)))
ob_head_joint.location = (0.0, -0.25, 0.775)
ob_head_joint.scale = (0.1975, 0.05, 0.1975)
ob_head_joint.lineart.crease_threshold = 0.0
ob_flashlight.parent = ob_right_hand
ob_flashlight.matrix_parent_inverse = Matrix(((12.5, -0.0, 0.0, 14.25), (-0.0, 6.061, -0.0, 0.0), (0.0, -0.0, 5.714, 7.571), (-0.0, 0.0, -0.0, 1.0)))
ob_flashlight.location = (-1.035, -0.025, -1.325)
ob_flashlight.rotation_euler = (1.571, 0.0, 0.0)
ob_flashlight.scale = (0.1, 0.1, 0.3)
ob_flashlight.lineart.crease_threshold = 0.0
ob_mouth.parent = ob_head
ob_mouth.matrix_parent_inverse = Matrix(((2.857, -0.0, -0.0, -0.0), (-0.0, 5.0, 0.0, 2.325), (-0.0, -0.0, 1.818, -1.364), (-0.0, 0.0, -0.0, 1.0)))
ob_mouth.location = (0.0, -0.665, 0.45)
ob_mouth.scale = (0.15, 0.12, 0.15)
ob_mouth.lock_rotations_4d = False
ob_mouth.empty_display_type = 'ARROWS'
ob_mouth.lineart.crease_threshold = 0.0
ob_right_pupil.parent = ob_right_eye
ob_right_pupil.matrix_parent_inverse = Matrix(((10.0, -0.0, 0.0, 2.0), (-0.0, 28.57, -0.0, 19.0), (-0.0, 0.0, 10.0, -10.5), (-0.0, 0.0, -0.0, 1.0)))
ob_right_pupil.location = (-0.2, -0.685, 1.05)
ob_right_pupil.scale = (0.03, 0.03, 0.03)
ob_right_pupil.lock_rotations_4d = False
ob_right_pupil.empty_display_type = 'ARROWS'
ob_right_pupil.lineart.crease_threshold = 0.0
ob_left_pupil.parent = ob_left_eye
ob_left_pupil.matrix_parent_inverse = Matrix(((10.0, -0.0, -0.0, -2.0), (-0.0, 28.57, 0.0, 19.0), (-0.0, -0.0, 10.0, -10.5), (-0.0, 0.0, -0.0, 1.0)))
ob_left_pupil.location = (0.2, -0.685, 1.05)
ob_left_pupil.scale = (0.03, 0.03, 0.03)
ob_left_pupil.lock_rotations_4d = False
ob_left_pupil.empty_display_type = 'ARROWS'
ob_left_pupil.lineart.crease_threshold = 0.0
ob_light.location = (4.076, 1.005, 5.904)
ob_light.rotation_euler = (0.6503, 0.05522, 1.866)
ob_light.lock_rotations_4d = False
ob_light.empty_display_type = 'ARROWS'
ob_light.color = (0.0, 0.0, 0.0, 0.0)
ob_light.lineart.crease_threshold = 0.0

# ---- collection membership
col_collection.objects.link(ob_body)
col_collection.objects.link(ob_camera)
col_collection.objects.link(ob_head)
col_collection.objects.link(ob_left_arm)
col_collection.objects.link(ob_right_arm)
col_collection.objects.link(ob_right_leg)
col_collection.objects.link(ob_left_leg)
col_collection.objects.link(ob_left_hand)
col_collection.objects.link(ob_right_hand)
col_collection.objects.link(ob_left_foot)
col_collection.objects.link(ob_right_foot)
col_collection.objects.link(ob_left_eye)
col_collection.objects.link(ob_right_eye)
col_collection.objects.link(ob_nose)
col_collection.objects.link(ob_hair)
col_collection.objects.link(ob_left_arm_joint)
col_collection.objects.link(ob_right_arm_joint)
col_collection.objects.link(ob_head_joint)
col_collection.objects.link(ob_flashlight)
col_collection.objects.link(ob_mouth)
col_collection.objects.link(ob_right_pupil)
col_collection.objects.link(ob_left_pupil)
col_collection.objects.link(ob_light)

# ---- scene / render settings (as saved in the file)
scene.camera = ob_camera
scene.frame_start = 1; scene.frame_end = 250; scene.frame_set(0)
scene.render.engine = 'CYCLES'
scene.cycles.use_denoising = False
scene.cycles.samples = 128
scene.cycles.sampling_pattern = 'TABULATED_SOBOL'
scene.cycles.use_adaptive_sampling = False
scene.cycles.use_light_tree = False
scene.view_settings.view_transform = 'Filmic'
bpy.context.view_layer.update()
